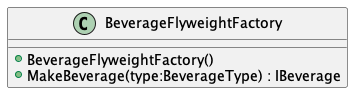

The diagram above was rendered by PlantUML. Its source (embedded in the PNG):
@startuml
class BeverageFlyweightFactory {
    + BeverageFlyweightFactory()
    + MakeBeverage(type:BeverageType) : IBeverage
}
@enduml